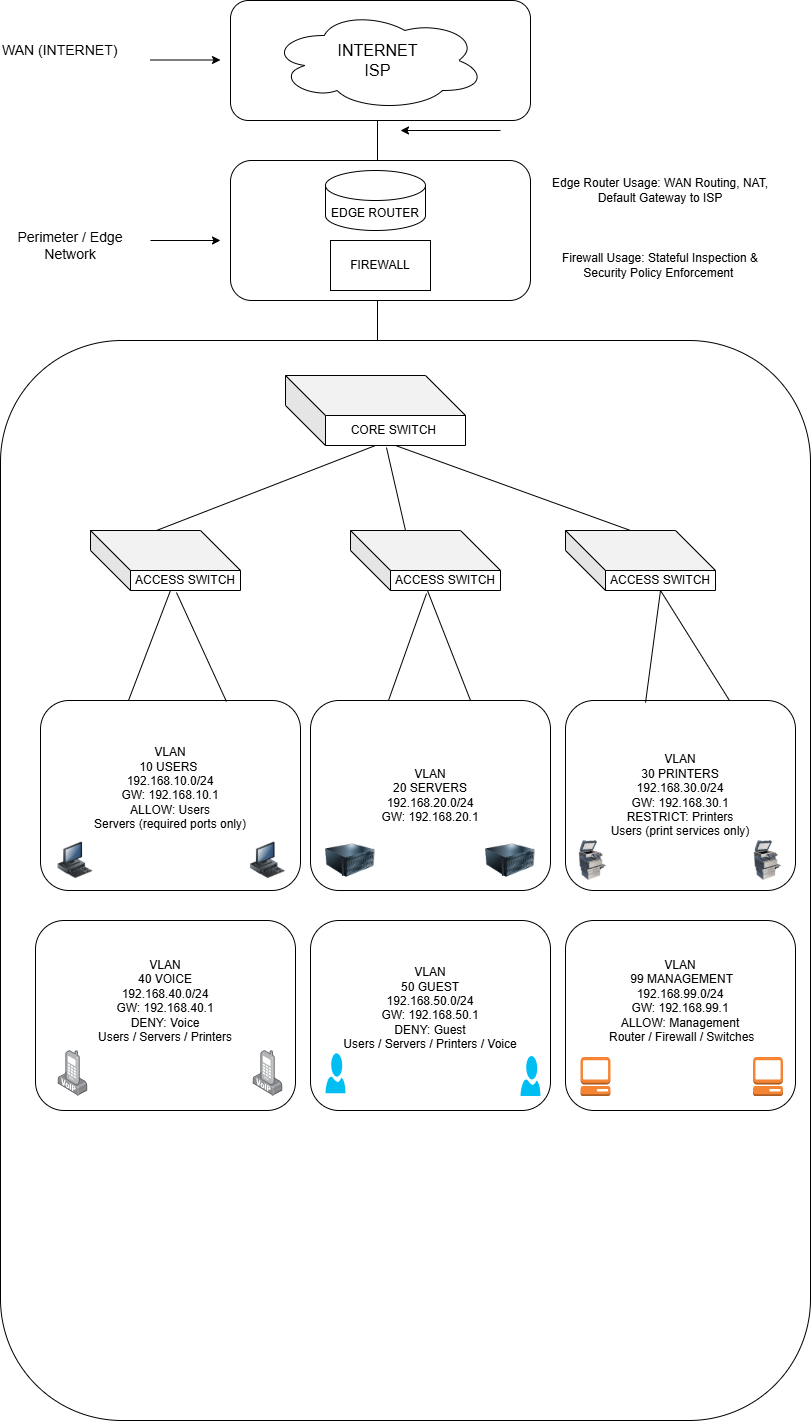

The diagram above was exported from draw.io. Its source (the exported page's mxGraphModel, read from the mxfile embedded in the PNG):
<mxGraphModel dx="1065" dy="1610" grid="1" gridSize="10" guides="1" tooltips="1" connect="1" arrows="1" fold="1" page="1" pageScale="1" pageWidth="850" pageHeight="1100" math="0" shadow="0">
  <root>
    <mxCell id="0" />
    <mxCell id="1" parent="0" />
    <mxCell id="QNjHaEK0W7C1Gtatuq8O-13" parent="1" style="rounded=1;whiteSpace=wrap;html=1;" value="" vertex="1">
      <mxGeometry height="250" width="250" x="50" y="510" as="geometry" />
    </mxCell>
    <mxCell id="QNjHaEK0W7C1Gtatuq8O-11" parent="1" style="rounded=1;whiteSpace=wrap;html=1;" value="" vertex="1">
      <mxGeometry height="260" width="250" x="50" y="510" as="geometry" />
    </mxCell>
    <mxCell id="QNjHaEK0W7C1Gtatuq8O-5" parent="1" style="rounded=1;whiteSpace=wrap;html=1;" value="&lt;div&gt;&lt;br&gt;&lt;/div&gt;" vertex="1">
      <mxGeometry height="1080" width="810" x="10" y="330" as="geometry" />
    </mxCell>
    <mxCell id="QNjHaEK0W7C1Gtatuq8O-3" parent="1" style="rounded=1;whiteSpace=wrap;html=1;" value="" vertex="1">
      <mxGeometry height="140" width="300" x="240" y="150" as="geometry" />
    </mxCell>
    <mxCell id="QNjHaEK0W7C1Gtatuq8O-1" parent="1" style="rounded=1;whiteSpace=wrap;html=1;" value="" vertex="1">
      <mxGeometry height="120" width="300" x="240" y="-10" as="geometry" />
    </mxCell>
    <mxCell id="P3cCZ6wB-dMKZS04NiQg-1" parent="1" style="ellipse;shape=cloud;whiteSpace=wrap;html=1;" value="&lt;font size=&quot;3&quot;&gt;INTERNET&lt;br&gt;ISP&lt;/font&gt;" vertex="1">
      <mxGeometry height="100" width="215" x="280" as="geometry" />
    </mxCell>
    <mxCell id="P3cCZ6wB-dMKZS04NiQg-2" edge="1" parent="1" style="endArrow=none;html=1;rounded=0;" value="">
      <mxGeometry height="50" relative="1" width="50" as="geometry">
        <Array as="points">
          <mxPoint x="387" y="150" />
        </Array>
        <mxPoint x="387" y="140" as="sourcePoint" />
        <mxPoint x="387" y="110" as="targetPoint" />
      </mxGeometry>
    </mxCell>
    <mxCell id="P3cCZ6wB-dMKZS04NiQg-3" parent="1" style="shape=cylinder3;whiteSpace=wrap;html=1;boundedLbl=1;backgroundOutline=1;size=15;" value="EDGE ROUTER" vertex="1">
      <mxGeometry height="60" width="100" x="335" y="160" as="geometry" />
    </mxCell>
    <mxCell id="P3cCZ6wB-dMKZS04NiQg-5" parent="1" style="rounded=0;whiteSpace=wrap;html=1;" value="FIREWALL" vertex="1">
      <mxGeometry height="50" width="100" x="340" y="230" as="geometry" />
    </mxCell>
    <mxCell id="P3cCZ6wB-dMKZS04NiQg-12" edge="1" parent="1" style="endArrow=none;html=1;rounded=0;" value="">
      <mxGeometry height="50" relative="1" width="50" as="geometry">
        <mxPoint x="387" y="330" as="sourcePoint" />
        <mxPoint x="387" y="290" as="targetPoint" />
      </mxGeometry>
    </mxCell>
    <mxCell id="P3cCZ6wB-dMKZS04NiQg-15" edge="1" parent="1" style="endArrow=none;html=1;rounded=0;" value="">
      <mxGeometry height="50" relative="1" width="50" as="geometry">
        <mxPoint x="400" y="350" as="sourcePoint" />
        <mxPoint x="400" y="350" as="targetPoint" />
      </mxGeometry>
    </mxCell>
    <mxCell id="P3cCZ6wB-dMKZS04NiQg-25" parent="1" style="shape=cube;whiteSpace=wrap;html=1;boundedLbl=1;backgroundOutline=1;darkOpacity=0.05;darkOpacity2=0.1;size=40;" value="CORE SWITCH&amp;nbsp;" vertex="1">
      <mxGeometry height="70" width="180" x="295" y="365" as="geometry" />
    </mxCell>
    <mxCell id="P3cCZ6wB-dMKZS04NiQg-53" edge="1" parent="1" style="endArrow=classic;html=1;rounded=0;" value="">
      <mxGeometry height="50" relative="1" width="50" as="geometry">
        <Array as="points">
          <mxPoint x="230" y="49.5" />
        </Array>
        <mxPoint x="160" y="49.5" as="sourcePoint" />
        <mxPoint x="230" y="49.5" as="targetPoint" />
      </mxGeometry>
    </mxCell>
    <mxCell id="P3cCZ6wB-dMKZS04NiQg-55" parent="1" style="text;whiteSpace=wrap;html=1;" value="&lt;span style=&quot;font-size: 14px;&quot;&gt;WAN (INTERNET)&lt;/span&gt;" vertex="1">
      <mxGeometry height="50" width="150" x="10" y="25" as="geometry" />
    </mxCell>
    <mxCell id="P3cCZ6wB-dMKZS04NiQg-56" edge="1" parent="1" style="endArrow=classic;html=1;rounded=0;" value="">
      <mxGeometry height="50" relative="1" width="50" as="geometry">
        <mxPoint x="160" y="230" as="sourcePoint" />
        <mxPoint x="230" y="230" as="targetPoint" />
      </mxGeometry>
    </mxCell>
    <mxCell id="P3cCZ6wB-dMKZS04NiQg-58" edge="1" parent="1" style="endArrow=classic;html=1;rounded=0;" value="">
      <mxGeometry height="50" relative="1" width="50" as="geometry">
        <mxPoint x="510" y="120" as="sourcePoint" />
        <mxPoint x="410" y="120" as="targetPoint" />
      </mxGeometry>
    </mxCell>
    <mxCell id="P3cCZ6wB-dMKZS04NiQg-60" parent="1" style="text;html=1;whiteSpace=wrap;strokeColor=none;fillColor=none;align=center;verticalAlign=middle;rounded=0;" value="&lt;div&gt;&lt;span style=&quot;font-size: 14px;&quot;&gt;Perimeter / Edge Network&lt;/span&gt;&lt;/div&gt;" vertex="1">
      <mxGeometry height="50" width="120" x="20" y="210" as="geometry" />
    </mxCell>
    <mxCell id="P3cCZ6wB-dMKZS04NiQg-62" parent="1" style="text;html=1;whiteSpace=wrap;strokeColor=none;fillColor=none;align=center;verticalAlign=middle;rounded=0;" value="Edge Router Usage: WAN Routing, NAT, Default Gateway to ISP" vertex="1">
      <mxGeometry height="60" width="240" x="550" y="150" as="geometry" />
    </mxCell>
    <mxCell id="P3cCZ6wB-dMKZS04NiQg-63" parent="1" style="text;html=1;whiteSpace=wrap;strokeColor=none;fillColor=none;align=center;verticalAlign=middle;rounded=0;" value="Firewall Usage: Stateful Inspection &amp;amp; Security Policy Enforcement&amp;nbsp;" vertex="1">
      <mxGeometry height="50" width="220" x="560" y="230" as="geometry" />
    </mxCell>
    <mxCell id="QNjHaEK0W7C1Gtatuq8O-15" parent="1" style="rounded=1;whiteSpace=wrap;html=1;" value="&lt;div&gt;VLAN&lt;/div&gt;&lt;div&gt;10 USERS&amp;nbsp;&lt;br&gt;&lt;div&gt;192.168.10.0/24&lt;/div&gt;&lt;div&gt;GW: 192.168.10.1&lt;/div&gt;&lt;/div&gt;&lt;div&gt;&lt;div&gt;ALLOW: Users &lt;br&gt;Servers (required ports only)&lt;/div&gt;&lt;/div&gt;&lt;div&gt;&lt;br&gt;&lt;/div&gt;" vertex="1">
      <mxGeometry height="190" width="260" x="50" y="690" as="geometry" />
    </mxCell>
    <mxCell id="P3cCZ6wB-dMKZS04NiQg-26" parent="1" style="shape=cube;whiteSpace=wrap;html=1;boundedLbl=1;backgroundOutline=1;darkOpacity=0.05;darkOpacity2=0.1;size=40;" value="ACCESS SWITCH" vertex="1">
      <mxGeometry height="60" width="150" x="100" y="520" as="geometry" />
    </mxCell>
    <mxCell id="QNjHaEK0W7C1Gtatuq8O-20" parent="1" style="rounded=1;whiteSpace=wrap;html=1;" value="VLAN&lt;br&gt;20 SERVERS&lt;br&gt;&lt;div&gt;192.168.20.0/24&lt;/div&gt;&lt;div&gt;GW: 192.168.20.1&lt;/div&gt;" vertex="1">
      <mxGeometry height="190" width="240" x="320" y="690" as="geometry" />
    </mxCell>
    <mxCell id="QNjHaEK0W7C1Gtatuq8O-22" parent="1" style="shape=cube;whiteSpace=wrap;html=1;boundedLbl=1;backgroundOutline=1;darkOpacity=0.05;darkOpacity2=0.1;size=40;" value="ACCESS SWITCH" vertex="1">
      <mxGeometry height="60" width="150" x="360" y="520" as="geometry" />
    </mxCell>
    <mxCell id="QNjHaEK0W7C1Gtatuq8O-27" parent="1" style="rounded=1;whiteSpace=wrap;html=1;" value="&lt;div&gt;&lt;span style=&quot;background-color: transparent; color: light-dark(rgb(0, 0, 0), rgb(255, 255, 255));&quot;&gt;&lt;br&gt;&lt;/span&gt;&lt;/div&gt;&lt;div&gt;&lt;span style=&quot;background-color: transparent; color: light-dark(rgb(0, 0, 0), rgb(255, 255, 255));&quot;&gt;&lt;br&gt;&lt;/span&gt;&lt;/div&gt;&lt;div&gt;&lt;span style=&quot;background-color: transparent; color: light-dark(rgb(0, 0, 0), rgb(255, 255, 255));&quot;&gt;VLAN&lt;/span&gt;&lt;/div&gt;&lt;div&gt;30 PRINTERS&lt;/div&gt;&lt;div&gt;192.168.30.0/24&lt;/div&gt;&lt;div&gt;GW: 192.168.30.1&lt;br&gt;&lt;div&gt;RESTRICT: Printers &lt;br&gt;Users (print services only)&lt;/div&gt;&lt;/div&gt;&lt;div&gt;&lt;br&gt;&lt;/div&gt;&lt;div&gt;&lt;br&gt;&lt;/div&gt;" vertex="1">
      <mxGeometry height="190" width="230" x="575" y="690" as="geometry" />
    </mxCell>
    <mxCell id="QNjHaEK0W7C1Gtatuq8O-30" parent="1" style="shape=cube;whiteSpace=wrap;html=1;boundedLbl=1;backgroundOutline=1;darkOpacity=0.05;darkOpacity2=0.1;size=40;" value="ACCESS SWITCH" vertex="1">
      <mxGeometry height="60" width="150" x="575" y="520" as="geometry" />
    </mxCell>
    <mxCell id="QNjHaEK0W7C1Gtatuq8O-35" edge="1" parent="1" source="P3cCZ6wB-dMKZS04NiQg-26" style="endArrow=none;html=1;rounded=0;exitX=0.44;exitY=0;exitDx=0;exitDy=0;exitPerimeter=0;" value="">
      <mxGeometry height="50" relative="1" width="50" as="geometry">
        <mxPoint x="335" y="485" as="sourcePoint" />
        <mxPoint x="385" y="435" as="targetPoint" />
      </mxGeometry>
    </mxCell>
    <mxCell id="QNjHaEK0W7C1Gtatuq8O-36" edge="1" parent="1" source="QNjHaEK0W7C1Gtatuq8O-22" style="endArrow=none;html=1;rounded=0;entryX=0.561;entryY=1.029;entryDx=0;entryDy=0;entryPerimeter=0;exitX=0;exitY=0;exitDx=55;exitDy=0;exitPerimeter=0;" target="P3cCZ6wB-dMKZS04NiQg-25" value="">
      <mxGeometry height="50" relative="1" width="50" as="geometry">
        <mxPoint x="365" y="500" as="sourcePoint" />
        <mxPoint x="415" y="450" as="targetPoint" />
      </mxGeometry>
    </mxCell>
    <mxCell id="QNjHaEK0W7C1Gtatuq8O-37" edge="1" parent="1" source="P3cCZ6wB-dMKZS04NiQg-25" style="endArrow=none;html=1;rounded=0;exitX=0;exitY=0;exitDx=110;exitDy=70;exitPerimeter=0;" value="">
      <mxGeometry height="50" relative="1" width="50" as="geometry">
        <mxPoint x="490" y="490" as="sourcePoint" />
        <mxPoint x="640" y="520" as="targetPoint" />
      </mxGeometry>
    </mxCell>
    <mxCell id="QNjHaEK0W7C1Gtatuq8O-43" edge="1" parent="1" style="endArrow=none;html=1;rounded=0;" value="">
      <mxGeometry height="50" relative="1" width="50" as="geometry">
        <mxPoint x="138" y="690" as="sourcePoint" />
        <mxPoint x="180" y="580" as="targetPoint" />
      </mxGeometry>
    </mxCell>
    <mxCell id="QNjHaEK0W7C1Gtatuq8O-44" edge="1" parent="1" source="QNjHaEK0W7C1Gtatuq8O-15" style="endArrow=none;html=1;rounded=0;entryX=0.573;entryY=1.033;entryDx=0;entryDy=0;entryPerimeter=0;exitX=0.715;exitY=0.005;exitDx=0;exitDy=0;exitPerimeter=0;" target="P3cCZ6wB-dMKZS04NiQg-26" value="">
      <mxGeometry height="50" relative="1" width="50" as="geometry">
        <mxPoint x="220" y="680" as="sourcePoint" />
        <mxPoint x="260" y="615" as="targetPoint" />
      </mxGeometry>
    </mxCell>
    <mxCell id="QNjHaEK0W7C1Gtatuq8O-47" edge="1" parent="1" style="endArrow=none;html=1;rounded=0;entryX=0.513;entryY=1;entryDx=0;entryDy=0;entryPerimeter=0;" target="QNjHaEK0W7C1Gtatuq8O-22" value="">
      <mxGeometry height="50" relative="1" width="50" as="geometry">
        <mxPoint x="480" y="690" as="sourcePoint" />
        <mxPoint x="500" y="650" as="targetPoint" />
      </mxGeometry>
    </mxCell>
    <mxCell id="QNjHaEK0W7C1Gtatuq8O-48" edge="1" parent="1" style="endArrow=none;html=1;rounded=0;entryX=0.507;entryY=1.05;entryDx=0;entryDy=0;entryPerimeter=0;" target="QNjHaEK0W7C1Gtatuq8O-22" value="">
      <mxGeometry height="50" relative="1" width="50" as="geometry">
        <mxPoint x="398" y="690" as="sourcePoint" />
        <mxPoint x="500" y="650" as="targetPoint" />
      </mxGeometry>
    </mxCell>
    <mxCell id="QNjHaEK0W7C1Gtatuq8O-49" edge="1" parent="1" source="QNjHaEK0W7C1Gtatuq8O-27" style="endArrow=none;html=1;rounded=0;entryX=0;entryY=0;entryDx=95;entryDy=60;entryPerimeter=0;exitX=0.348;exitY=0.011;exitDx=0;exitDy=0;exitPerimeter=0;" target="QNjHaEK0W7C1Gtatuq8O-30" value="">
      <mxGeometry height="50" relative="1" width="50" as="geometry">
        <mxPoint x="650" y="680" as="sourcePoint" />
        <mxPoint x="500" y="650" as="targetPoint" />
      </mxGeometry>
    </mxCell>
    <mxCell id="QNjHaEK0W7C1Gtatuq8O-50" edge="1" parent="1" source="QNjHaEK0W7C1Gtatuq8O-27" style="endArrow=none;html=1;rounded=0;entryX=0;entryY=0;entryDx=95;entryDy=60;entryPerimeter=0;exitX=0.713;exitY=0;exitDx=0;exitDy=0;exitPerimeter=0;" target="QNjHaEK0W7C1Gtatuq8O-30" value="">
      <mxGeometry height="50" relative="1" width="50" as="geometry">
        <mxPoint x="720" y="650" as="sourcePoint" />
        <mxPoint x="770" y="600" as="targetPoint" />
      </mxGeometry>
    </mxCell>
    <mxCell id="QNjHaEK0W7C1Gtatuq8O-51" parent="1" style="image;html=1;image=img/lib/clip_art/computers/Server_128x128.png" value="" vertex="1">
      <mxGeometry height="60" width="50" x="335" y="820" as="geometry" />
    </mxCell>
    <mxCell id="QNjHaEK0W7C1Gtatuq8O-52" parent="1" style="image;html=1;image=img/lib/clip_art/computers/Server_128x128.png" value="" vertex="1">
      <mxGeometry height="70" width="50" x="495" y="815" as="geometry" />
    </mxCell>
    <mxCell id="QNjHaEK0W7C1Gtatuq8O-53" parent="1" style="image;html=1;image=img/lib/clip_art/computers/Workstation_128x128.png" value="" vertex="1">
      <mxGeometry height="60" width="35" x="67.5" y="820" as="geometry" />
    </mxCell>
    <mxCell id="QNjHaEK0W7C1Gtatuq8O-54" parent="1" style="image;html=1;image=img/lib/clip_art/computers/Workstation_128x128.png" value="" vertex="1">
      <mxGeometry height="60" width="35" x="260" y="820" as="geometry" />
    </mxCell>
    <mxCell id="QNjHaEK0W7C1Gtatuq8O-57" parent="1" style="image;html=1;image=img/lib/clip_art/computers/Printer_Commercial_128x128.png" value="" vertex="1">
      <mxGeometry height="40" width="55" x="575" y="830" as="geometry" />
    </mxCell>
    <mxCell id="QNjHaEK0W7C1Gtatuq8O-58" parent="1" style="image;html=1;image=img/lib/clip_art/computers/Printer_Commercial_128x128.png" value="" vertex="1">
      <mxGeometry height="40" width="55" x="750" y="830" as="geometry" />
    </mxCell>
    <mxCell id="QNjHaEK0W7C1Gtatuq8O-60" parent="1" style="rounded=1;whiteSpace=wrap;html=1;" value="&lt;div&gt;&lt;span style=&quot;background-color: transparent; color: light-dark(rgb(0, 0, 0), rgb(255, 255, 255));&quot;&gt;VLAN&lt;/span&gt;&lt;/div&gt;&lt;div&gt;40 VOICE&lt;/div&gt;&lt;div&gt;192.168.40.0/24&lt;/div&gt;&lt;div&gt;GW: 192.168.40.1&lt;br&gt;&lt;div&gt;DENY: Voice &lt;br&gt;Users / Servers / Printers&lt;/div&gt;&lt;/div&gt;&lt;div&gt;&lt;br&gt;&lt;/div&gt;&lt;div&gt;&lt;br&gt;&lt;/div&gt;" vertex="1">
      <mxGeometry height="190" width="260" x="45" y="910" as="geometry" />
    </mxCell>
    <mxCell id="QNjHaEK0W7C1Gtatuq8O-61" parent="1" style="rounded=1;whiteSpace=wrap;html=1;" value="&lt;div&gt;&lt;div&gt;&lt;br&gt;&lt;/div&gt;&lt;div&gt;&lt;br&gt;&lt;/div&gt;&lt;div&gt;&lt;br&gt;&lt;/div&gt;&lt;div&gt;VLAN&lt;br&gt;50 GUEST&lt;/div&gt;&lt;div&gt;192.168.50.0/24&lt;/div&gt;&lt;div&gt;GW: 192.168.50.1&lt;br&gt;&lt;div&gt;DENY: Guest &lt;br&gt;Users / Servers / Printers / Voice&lt;/div&gt;&lt;/div&gt;&lt;/div&gt;&lt;div&gt;&lt;br&gt;&lt;/div&gt;&lt;div&gt;&lt;br&gt;&lt;/div&gt;&lt;div&gt;&lt;br&gt;&lt;/div&gt;&lt;div&gt;&lt;br&gt;&lt;/div&gt;" vertex="1">
      <mxGeometry height="190" width="240" x="320" y="910" as="geometry" />
    </mxCell>
    <mxCell id="QNjHaEK0W7C1Gtatuq8O-62" parent="1" style="rounded=1;whiteSpace=wrap;html=1;" value="&lt;div&gt;&lt;div&gt;VLAN&lt;br&gt;&amp;nbsp;99 MANAGEMENT&lt;/div&gt;&lt;div&gt;192.168.99.0/24&lt;/div&gt;&lt;div&gt;GW: 192.168.99.1&lt;br&gt;&lt;div&gt;ALLOW: Management&lt;br&gt;&amp;nbsp;Router / Firewall / Switches&lt;/div&gt;&lt;/div&gt;&lt;/div&gt;&lt;div&gt;&lt;br&gt;&lt;/div&gt;&lt;div&gt;&lt;br&gt;&lt;/div&gt;" vertex="1">
      <mxGeometry height="190" width="230" x="575" y="910" as="geometry" />
    </mxCell>
    <mxCell id="QNjHaEK0W7C1Gtatuq8O-63" parent="1" style="image;points=[];aspect=fixed;html=1;align=center;shadow=0;dashed=0;image=img/lib/allied_telesis/computer_and_terminals/VOIP_IP_phone.svg;" value="" vertex="1">
      <mxGeometry height="45.6" width="30" x="67.5" y="1040" as="geometry" />
    </mxCell>
    <mxCell id="QNjHaEK0W7C1Gtatuq8O-64" parent="1" style="image;points=[];aspect=fixed;html=1;align=center;shadow=0;dashed=0;image=img/lib/allied_telesis/computer_and_terminals/VOIP_IP_phone.svg;" value="" vertex="1">
      <mxGeometry height="45.6" width="30" x="262.5" y="1040" as="geometry" />
    </mxCell>
    <mxCell id="QNjHaEK0W7C1Gtatuq8O-67" parent="1" style="verticalLabelPosition=bottom;html=1;verticalAlign=top;align=center;strokeColor=none;fillColor=#00BEF2;shape=mxgraph.azure.user;" value="" vertex="1">
      <mxGeometry height="40" width="20" x="335" y="1042.8" as="geometry" />
    </mxCell>
    <mxCell id="QNjHaEK0W7C1Gtatuq8O-72" parent="1" style="verticalLabelPosition=bottom;html=1;verticalAlign=top;align=center;strokeColor=none;fillColor=#00BEF2;shape=mxgraph.azure.user;" value="" vertex="1">
      <mxGeometry height="40" width="20" x="530" y="1045.6" as="geometry" />
    </mxCell>
    <mxCell id="QNjHaEK0W7C1Gtatuq8O-73" parent="1" style="outlineConnect=0;dashed=0;verticalLabelPosition=bottom;verticalAlign=top;align=center;html=1;shape=mxgraph.aws3.management_console;fillColor=#F58534;gradientColor=none;" value="" vertex="1">
      <mxGeometry height="39" width="30" x="590" y="1046.6" as="geometry" />
    </mxCell>
    <mxCell id="QNjHaEK0W7C1Gtatuq8O-74" parent="1" style="outlineConnect=0;dashed=0;verticalLabelPosition=bottom;verticalAlign=top;align=center;html=1;shape=mxgraph.aws3.management_console;fillColor=#F58534;gradientColor=none;" value="" vertex="1">
      <mxGeometry height="39" width="30" x="762.5" y="1046.6" as="geometry" />
    </mxCell>
  </root>
</mxGraphModel>